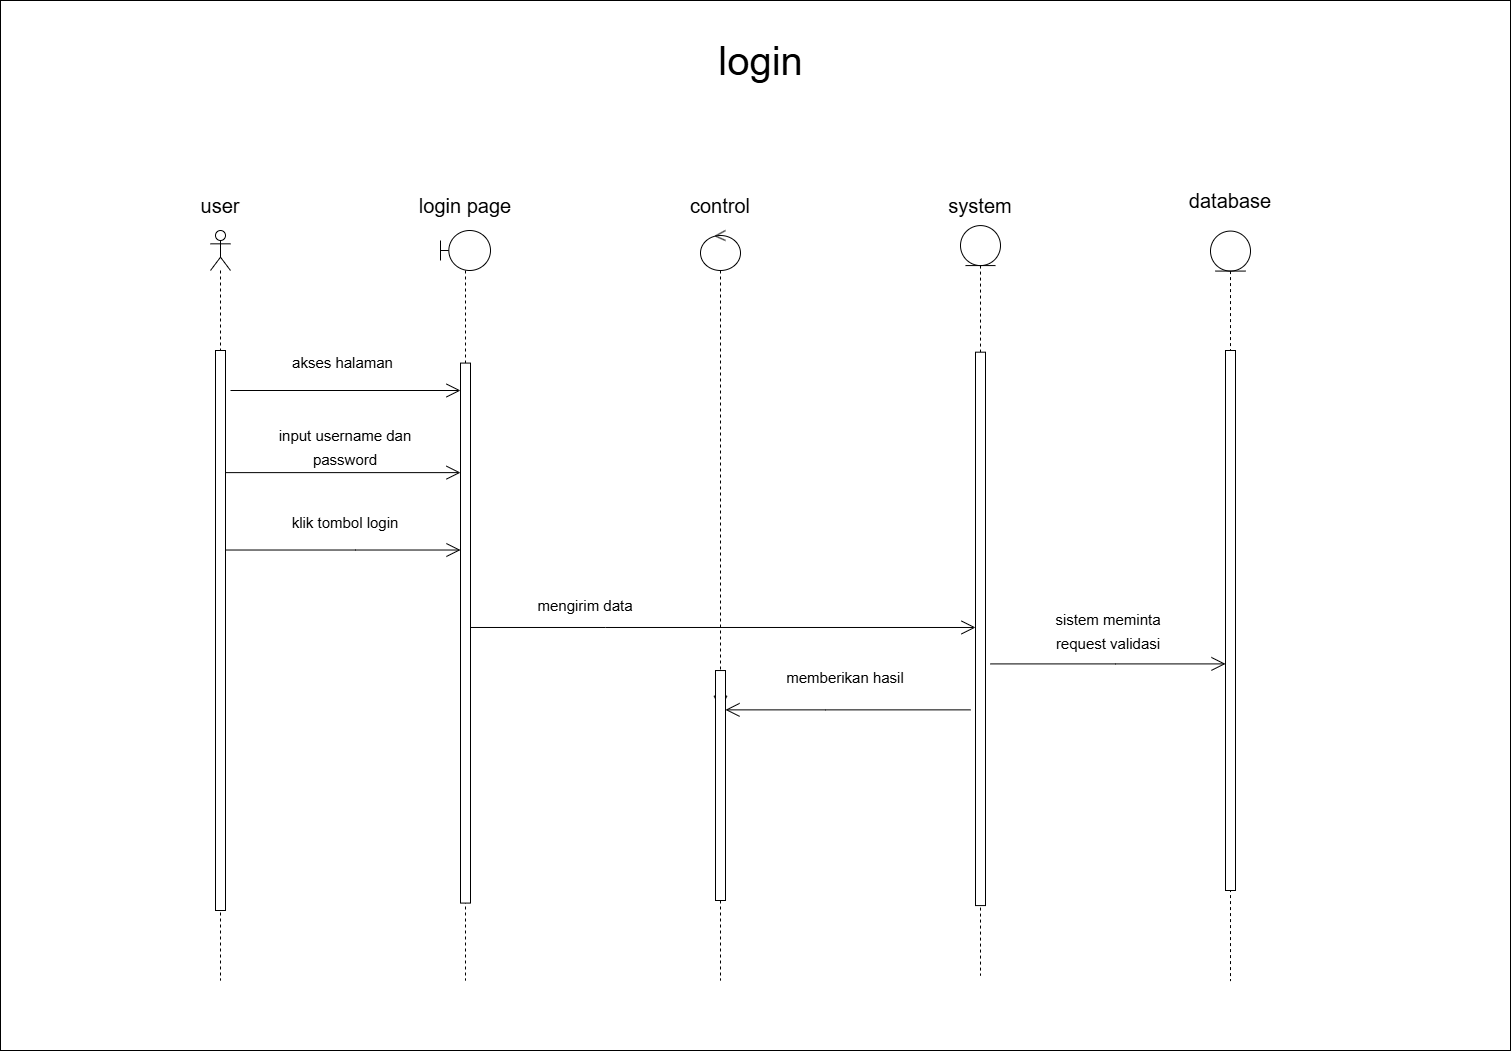

The diagram above was exported from draw.io. Its source (the exported page's mxGraphModel, read from the mxfile embedded in the PNG):
<mxGraphModel dx="2333" dy="3496" grid="1" gridSize="10" guides="1" tooltips="1" connect="1" arrows="1" fold="1" page="1" pageScale="1" pageWidth="1654" pageHeight="2336" math="0" shadow="0">
  <root>
    <mxCell id="0" />
    <mxCell id="1" parent="0" />
    <mxCell id="CQ1rFRT8QVQGV_qdz0I3-1" value="" style="rounded=0;whiteSpace=wrap;html=1;" vertex="1" parent="1">
      <mxGeometry x="360" y="-1570" width="1510" height="1050" as="geometry" />
    </mxCell>
    <mxCell id="CQ1rFRT8QVQGV_qdz0I3-2" value="" style="shape=umlLifeline;perimeter=lifelinePerimeter;whiteSpace=wrap;html=1;container=1;dropTarget=0;collapsible=0;recursiveResize=0;outlineConnect=0;portConstraint=eastwest;newEdgeStyle={&quot;curved&quot;:0,&quot;rounded&quot;:0};participant=umlActor;fontSize=20;" vertex="1" parent="1">
      <mxGeometry x="570" y="-1340" width="20" height="750" as="geometry" />
    </mxCell>
    <mxCell id="CQ1rFRT8QVQGV_qdz0I3-3" value="" style="html=1;points=[[0,0,0,0,5],[0,1,0,0,-5],[1,0,0,0,5],[1,1,0,0,-5]];perimeter=orthogonalPerimeter;outlineConnect=0;targetShapes=umlLifeline;portConstraint=eastwest;newEdgeStyle={&quot;curved&quot;:0,&quot;rounded&quot;:0};fontSize=20;" vertex="1" parent="CQ1rFRT8QVQGV_qdz0I3-2">
      <mxGeometry x="5" y="120" width="10" height="560" as="geometry" />
    </mxCell>
    <mxCell id="CQ1rFRT8QVQGV_qdz0I3-4" value="" style="shape=umlLifeline;perimeter=lifelinePerimeter;whiteSpace=wrap;html=1;container=1;dropTarget=0;collapsible=0;recursiveResize=0;outlineConnect=0;portConstraint=eastwest;newEdgeStyle={&quot;curved&quot;:0,&quot;rounded&quot;:0};participant=umlEntity;fontSize=20;" vertex="1" parent="1">
      <mxGeometry x="1320" y="-1344.92" width="40" height="750" as="geometry" />
    </mxCell>
    <mxCell id="CQ1rFRT8QVQGV_qdz0I3-5" value="" style="html=1;points=[[0,0,0,0,5],[0,1,0,0,-5],[1,0,0,0,5],[1,1,0,0,-5]];perimeter=orthogonalPerimeter;outlineConnect=0;targetShapes=umlLifeline;portConstraint=eastwest;newEdgeStyle={&quot;curved&quot;:0,&quot;rounded&quot;:0};fontSize=20;" vertex="1" parent="CQ1rFRT8QVQGV_qdz0I3-4">
      <mxGeometry x="15" y="126.6" width="10" height="553.4" as="geometry" />
    </mxCell>
    <mxCell id="CQ1rFRT8QVQGV_qdz0I3-6" value="login page" style="text;html=1;align=center;verticalAlign=middle;whiteSpace=wrap;rounded=0;fontSize=20;" vertex="1" parent="1">
      <mxGeometry x="765" y="-1380" width="120" height="30" as="geometry" />
    </mxCell>
    <mxCell id="CQ1rFRT8QVQGV_qdz0I3-7" value="system" style="text;html=1;align=center;verticalAlign=middle;whiteSpace=wrap;rounded=0;fontSize=20;" vertex="1" parent="1">
      <mxGeometry x="1280" y="-1380" width="120" height="30" as="geometry" />
    </mxCell>
    <mxCell id="CQ1rFRT8QVQGV_qdz0I3-8" value="" style="endArrow=open;endFill=1;endSize=12;html=1;rounded=0;fontSize=20;" edge="1" parent="1" target="CQ1rFRT8QVQGV_qdz0I3-14">
      <mxGeometry width="160" relative="1" as="geometry">
        <mxPoint x="590" y="-1180" as="sourcePoint" />
        <mxPoint x="810" y="-1180" as="targetPoint" />
      </mxGeometry>
    </mxCell>
    <mxCell id="CQ1rFRT8QVQGV_qdz0I3-9" value="" style="endArrow=open;endFill=1;endSize=12;html=1;rounded=0;fontSize=20;" edge="1" parent="1" source="CQ1rFRT8QVQGV_qdz0I3-3" target="CQ1rFRT8QVQGV_qdz0I3-14">
      <mxGeometry width="160" relative="1" as="geometry">
        <mxPoint x="587.5000000000005" y="-1097.88" as="sourcePoint" />
        <mxPoint x="822.5000000000005" y="-1097.88" as="targetPoint" />
        <Array as="points">
          <mxPoint x="712.5" y="-1097.88" />
        </Array>
      </mxGeometry>
    </mxCell>
    <mxCell id="CQ1rFRT8QVQGV_qdz0I3-10" value="user" style="text;html=1;align=center;verticalAlign=middle;whiteSpace=wrap;rounded=0;fontSize=20;" vertex="1" parent="1">
      <mxGeometry x="520" y="-1380" width="120" height="30" as="geometry" />
    </mxCell>
    <mxCell id="CQ1rFRT8QVQGV_qdz0I3-11" value="&lt;font style=&quot;font-size: 15px;&quot;&gt;akses halaman&lt;/font&gt;" style="text;html=1;align=center;verticalAlign=middle;whiteSpace=wrap;rounded=0;fontSize=20;" vertex="1" parent="1">
      <mxGeometry x="640" y="-1230" width="125" height="40" as="geometry" />
    </mxCell>
    <mxCell id="CQ1rFRT8QVQGV_qdz0I3-12" value="&lt;font style=&quot;font-size: 15px;&quot;&gt;input username dan password&lt;/font&gt;" style="text;html=1;align=center;verticalAlign=middle;whiteSpace=wrap;rounded=0;fontSize=20;" vertex="1" parent="1">
      <mxGeometry x="630" y="-1144.92" width="150" height="40" as="geometry" />
    </mxCell>
    <mxCell id="CQ1rFRT8QVQGV_qdz0I3-13" value="" style="shape=umlLifeline;perimeter=lifelinePerimeter;whiteSpace=wrap;html=1;container=1;dropTarget=0;collapsible=0;recursiveResize=0;outlineConnect=0;portConstraint=eastwest;newEdgeStyle={&quot;curved&quot;:0,&quot;rounded&quot;:0};participant=umlBoundary;fontSize=20;" vertex="1" parent="1">
      <mxGeometry x="800" y="-1340" width="50" height="750" as="geometry" />
    </mxCell>
    <mxCell id="CQ1rFRT8QVQGV_qdz0I3-14" value="" style="html=1;points=[[0,0,0,0,5],[0,1,0,0,-5],[1,0,0,0,5],[1,1,0,0,-5]];perimeter=orthogonalPerimeter;outlineConnect=0;targetShapes=umlLifeline;portConstraint=eastwest;newEdgeStyle={&quot;curved&quot;:0,&quot;rounded&quot;:0};fontSize=20;" vertex="1" parent="CQ1rFRT8QVQGV_qdz0I3-13">
      <mxGeometry x="20" y="132.58" width="10" height="540" as="geometry" />
    </mxCell>
    <mxCell id="CQ1rFRT8QVQGV_qdz0I3-15" value="&lt;span style=&quot;font-size: 40px;&quot;&gt;&amp;nbsp;login&lt;/span&gt;" style="text;html=1;align=center;verticalAlign=middle;whiteSpace=wrap;rounded=0;" vertex="1" parent="1">
      <mxGeometry x="903.75" y="-1544.75" width="422.5" height="70" as="geometry" />
    </mxCell>
    <mxCell id="CQ1rFRT8QVQGV_qdz0I3-16" value="" style="shape=umlLifeline;perimeter=lifelinePerimeter;whiteSpace=wrap;html=1;container=1;dropTarget=0;collapsible=0;recursiveResize=0;outlineConnect=0;portConstraint=eastwest;newEdgeStyle={&quot;curved&quot;:0,&quot;rounded&quot;:0};participant=umlEntity;fontSize=20;" vertex="1" parent="1">
      <mxGeometry x="1570" y="-1339.42" width="40" height="750" as="geometry" />
    </mxCell>
    <mxCell id="CQ1rFRT8QVQGV_qdz0I3-17" value="" style="html=1;points=[[0,0,0,0,5],[0,1,0,0,-5],[1,0,0,0,5],[1,1,0,0,-5]];perimeter=orthogonalPerimeter;outlineConnect=0;targetShapes=umlLifeline;portConstraint=eastwest;newEdgeStyle={&quot;curved&quot;:0,&quot;rounded&quot;:0};fontSize=20;" vertex="1" parent="CQ1rFRT8QVQGV_qdz0I3-16">
      <mxGeometry x="15" y="119.42" width="10" height="540" as="geometry" />
    </mxCell>
    <mxCell id="CQ1rFRT8QVQGV_qdz0I3-18" value="database" style="text;html=1;align=center;verticalAlign=middle;whiteSpace=wrap;rounded=0;fontSize=20;" vertex="1" parent="1">
      <mxGeometry x="1530" y="-1384.92" width="120" height="30" as="geometry" />
    </mxCell>
    <mxCell id="CQ1rFRT8QVQGV_qdz0I3-19" value="" style="endArrow=open;endFill=1;endSize=12;html=1;rounded=0;fontSize=20;" edge="1" parent="1">
      <mxGeometry width="160" relative="1" as="geometry">
        <mxPoint x="585.0000000000005" y="-1020.4800000000002" as="sourcePoint" />
        <mxPoint x="820.0000000000005" y="-1020.4800000000002" as="targetPoint" />
        <Array as="points">
          <mxPoint x="715" y="-1020.48" />
        </Array>
      </mxGeometry>
    </mxCell>
    <mxCell id="CQ1rFRT8QVQGV_qdz0I3-20" value="&lt;span style=&quot;font-size: 15px;&quot;&gt;klik tombol login&lt;/span&gt;" style="text;html=1;align=center;verticalAlign=middle;whiteSpace=wrap;rounded=0;fontSize=20;" vertex="1" parent="1">
      <mxGeometry x="630" y="-1070.4499999999998" width="150" height="40" as="geometry" />
    </mxCell>
    <mxCell id="CQ1rFRT8QVQGV_qdz0I3-21" value="" style="endArrow=open;endFill=1;endSize=12;html=1;rounded=0;fontSize=20;" edge="1" parent="1" target="CQ1rFRT8QVQGV_qdz0I3-5">
      <mxGeometry width="160" relative="1" as="geometry">
        <mxPoint x="830" y="-943.0200000000001" as="sourcePoint" />
        <mxPoint x="1075" y="-943.0200000000001" as="targetPoint" />
        <Array as="points">
          <mxPoint x="965" y="-943.02" />
        </Array>
      </mxGeometry>
    </mxCell>
    <mxCell id="CQ1rFRT8QVQGV_qdz0I3-22" value="&lt;font style=&quot;font-size: 15px;&quot;&gt;mengirim data&lt;/font&gt;" style="text;html=1;align=center;verticalAlign=middle;whiteSpace=wrap;rounded=0;fontSize=20;" vertex="1" parent="1">
      <mxGeometry x="870" y="-987.4200000000001" width="150" height="40" as="geometry" />
    </mxCell>
    <mxCell id="CQ1rFRT8QVQGV_qdz0I3-23" value="" style="endArrow=open;endFill=1;endSize=12;html=1;rounded=0;fontSize=20;" edge="1" parent="1">
      <mxGeometry width="160" relative="1" as="geometry">
        <mxPoint x="1350.0000000000005" y="-906.59" as="sourcePoint" />
        <mxPoint x="1585.0000000000005" y="-906.59" as="targetPoint" />
        <Array as="points">
          <mxPoint x="1475" y="-906.59" />
        </Array>
      </mxGeometry>
    </mxCell>
    <mxCell id="CQ1rFRT8QVQGV_qdz0I3-24" value="&lt;font style=&quot;font-size: 15px;&quot;&gt;sistem meminta request validasi&lt;/font&gt;" style="text;html=1;align=center;verticalAlign=middle;whiteSpace=wrap;rounded=0;fontSize=20;" vertex="1" parent="1">
      <mxGeometry x="1392.5" y="-960.5799999999999" width="150" height="40" as="geometry" />
    </mxCell>
    <mxCell id="CQ1rFRT8QVQGV_qdz0I3-25" value="" style="shape=umlLifeline;perimeter=lifelinePerimeter;whiteSpace=wrap;html=1;container=1;dropTarget=0;collapsible=0;recursiveResize=0;outlineConnect=0;portConstraint=eastwest;newEdgeStyle={&quot;curved&quot;:0,&quot;rounded&quot;:0};participant=umlControl;" vertex="1" parent="1">
      <mxGeometry x="1060" y="-1340" width="40" height="750" as="geometry" />
    </mxCell>
    <mxCell id="CQ1rFRT8QVQGV_qdz0I3-26" value="control" style="text;html=1;align=center;verticalAlign=middle;whiteSpace=wrap;rounded=0;fontSize=20;" vertex="1" parent="1">
      <mxGeometry x="1020" y="-1379.92" width="120" height="30" as="geometry" />
    </mxCell>
    <mxCell id="CQ1rFRT8QVQGV_qdz0I3-27" value="" style="endArrow=open;endFill=1;endSize=12;html=1;rounded=0;fontSize=20;" edge="1" parent="1" source="CQ1rFRT8QVQGV_qdz0I3-29">
      <mxGeometry width="160" relative="1" as="geometry">
        <mxPoint x="1330" y="-860.63" as="sourcePoint" />
        <mxPoint x="1080" y="-860.63" as="targetPoint" />
        <Array as="points" />
      </mxGeometry>
    </mxCell>
    <mxCell id="CQ1rFRT8QVQGV_qdz0I3-28" value="" style="endArrow=open;endFill=1;endSize=12;html=1;rounded=0;fontSize=20;" edge="1" parent="1" target="CQ1rFRT8QVQGV_qdz0I3-29">
      <mxGeometry width="160" relative="1" as="geometry">
        <mxPoint x="1330" y="-860.63" as="sourcePoint" />
        <mxPoint x="1080" y="-860.63" as="targetPoint" />
        <Array as="points">
          <mxPoint x="1185" y="-860.63" />
        </Array>
      </mxGeometry>
    </mxCell>
    <mxCell id="CQ1rFRT8QVQGV_qdz0I3-29" value="" style="html=1;points=[[0,0,0,0,5],[0,1,0,0,-5],[1,0,0,0,5],[1,1,0,0,-5]];perimeter=orthogonalPerimeter;outlineConnect=0;targetShapes=umlLifeline;portConstraint=eastwest;newEdgeStyle={&quot;curved&quot;:0,&quot;rounded&quot;:0};" vertex="1" parent="1">
      <mxGeometry x="1075" y="-899.96" width="10" height="229.96" as="geometry" />
    </mxCell>
    <mxCell id="CQ1rFRT8QVQGV_qdz0I3-30" value="&lt;span style=&quot;font-size: 15px;&quot;&gt;memberikan hasil&lt;/span&gt;" style="text;html=1;align=center;verticalAlign=middle;whiteSpace=wrap;rounded=0;fontSize=20;" vertex="1" parent="1">
      <mxGeometry x="1130" y="-915" width="150" height="40" as="geometry" />
    </mxCell>
  </root>
</mxGraphModel>